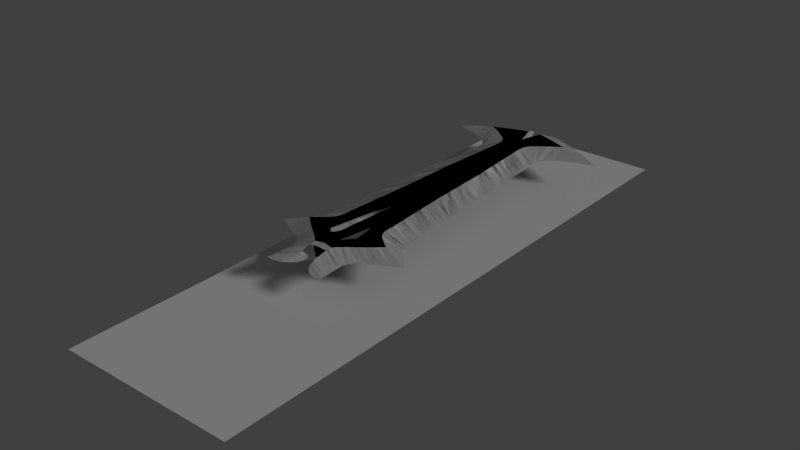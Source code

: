 # Source: Blue_Sword_stage5.blend  (saved by Blender 2.73.0; exported with 4.5.12 LTS)
import bpy
from mathutils import Matrix  # noqa: F401  (used for matrix-valued properties, if any)

bpy.ops.wm.read_factory_settings(use_empty=True)
scene = bpy.context.scene
scene.name = 'Scene'

# ---- collections
col_collection_1 = bpy.data.collections.new('Collection 1'); scene.collection.children.link(col_collection_1)

# ---- materials (node trees are filled in below, after node groups)
mat_material_001 = bpy.data.materials.new('Material.001')
mat_material_001.alpha_threshold = 0.0
mat_material_001.use_transparent_shadow = False
mat_material_001.roughness = 0.5

# ---- material node trees

# ---- world
world_world = bpy.data.worlds.new('World'); scene.world = world_world
world_world.color = (0.05088, 0.05088, 0.05088)
world_world.use_sun_shadow = False
world_world.sun_shadow_jitter_overblur = 0.0
world_world.cycles.sampling_method = 'MANUAL'
world_world.cycles.sample_map_resolution = 256

# ---- lights
light_sun = bpy.data.lights.new('Sun', 'SUN')
light_sun.transmission_factor = 0.0
light_sun.angle = 0.1993
light_sun.energy = 1.0
light_sun.shadow_buffer_clip_start = 0.5
light_sun.shadow_soft_size = 0.1
light_sun.shadow_cascade_max_distance = 1000.0
light_sun.cycles.use_multiple_importance_sampling = False

# ---- meshes
me_cube_002 = bpy.data.meshes.new('Cube.002')
me_cube_002.from_pydata([(1.364e-12, 5.204, 0.2), (-1.534, -2.291, 2.444e-06), (-1.617, -2.243, 2.444e-06), (-1.696, -2.197, 2.444e-06), (-1.778, -2.149, 2.444e-06), (-0.8114, -3.675, 2.444e-06), (-0.8018, -3.605, 2.444e-06), (-0.7986, -3.53, 2.444e-06), (-0.7951, -3.45, 2.444e-06), (-0.7899, -3.374, 2.444e-06), (-0.7837, -3.285, 2.444e-06), (-0.778, -3.183, 2.444e-06), (-0.7704, -3.073, 2.444e-06), (-0.763, -2.96, 2.444e-06), (-0.771, -2.868, 2.444e-06), (-0.7992, -2.793, 2.444e-06), (-0.8432, -2.719, 2.444e-06), (-0.8946, -2.648, 2.444e-06), (-0.9511, -2.59, 2.444e-06), (-1.018, -2.545, 2.444e-06), (-1.096, -2.507, 2.444e-06), (-1.182, -2.466, 2.444e-06), (-1.268, -2.423, 2.444e-06), (-1.358, -2.38, 2.444e-06), (-1.449, -2.337, 2.444e-06), (-0.04737, 5.394, 0.2), (-0.1185, 5.62, 0.2), (-0.1782, 5.836, 0.2), (-0.2253, 5.996, 0.1333), (-0.2724, 6.157, 0.06667), (-0.3195, 6.317, 2.444e-06), (-0.4901, 6.275, 2.444e-06), (-0.6654, 6.216, 2.444e-06), (-0.8619, 6.127, 2.444e-06), (-1.046, 6.051, 2.444e-06), (-1.213, 5.97, 2.444e-06), (-1.366, 5.885, 2.444e-06), (-1.509, 5.807, 2.444e-06), (-1.639, 5.73, 2.444e-06), (-1.761, 5.646, 2.444e-06), (-1.89, 5.561, 2.444e-06), (-2.027, 5.478, 2.444e-06), (-2.112, 5.419, 0.003393), (-2.211, 5.364, 0.003393), (-2.079, 5.317, 2.444e-06), (-1.928, 5.263, 2.444e-06), (-1.754, 5.198, 2.444e-06), (-1.616, 5.151, 2.444e-06), (-1.49, 5.099, 2.444e-06), (-1.367, 5.046, 2.444e-06), (-1.249, 4.989, 2.444e-06), (-1.137, 4.921, 2.444e-06), (-1.035, 4.834, 2.444e-06), (-0.9559, 4.721, 2.444e-06), (-0.9153, 4.583, 2.444e-06), (-0.9138, 4.423, 2.444e-06), (-0.9359, 4.233, 2.444e-06), (-0.9565, 4.003, 2.444e-06), (-0.9648, 3.748, 2.444e-06), (-0.9765, 3.515, 2.444e-06), (-0.995, 3.324, 2.444e-06), (-1.01, 3.161, 2.444e-06), (-1.015, 3.006, 2.444e-06), (-1.017, 2.849, 2.444e-06), (-1.032, 2.684, 2.444e-06), (-1.04, 2.515, 2.444e-06), (-1.057, 2.337, 2.444e-06), (-1.063, 2.15, 2.444e-06), (-1.064, 1.959, 2.444e-06), (-1.075, 1.756, 2.444e-06), (-1.086, 1.537, 2.444e-06), (-1.098, 1.315, 2.444e-06), (-1.11, 1.109, 2.444e-06), (-1.124, 0.9067, 2.444e-06), (-1.139, 0.6944, 2.444e-06), (-1.152, 0.4826, 2.444e-06), (-1.16, 0.2735, 2.444e-06), (-1.166, 0.05229, 2.444e-06), (-1.176, -0.178, 2.444e-06), (-1.191, -0.3966, 2.444e-06), (-1.206, -0.5999, 2.444e-06), (-1.219, -0.7991, 2.444e-06), (-1.231, -0.9912, 2.444e-06), (-1.252, -1.166, 2.444e-06), (-1.294, -1.326, 2.444e-06), (-1.362, -1.472, 2.444e-06), (-1.446, -1.595, 2.444e-06), (-1.534, -1.698, 2.444e-06), (-1.626, -1.799, 2.444e-06), (-1.718, -1.904, 2.444e-06), (-1.801, -2.006, 2.444e-06), (-1.872, -2.098, 2.444e-06), (-0.2934, 5.801, 0.2), (-0.4342, 5.759, 0.2), (-0.5752, 5.708, 0.2), (-0.7155, 5.656, 0.2), (-0.8545, 5.6, 0.2), (-0.9922, 5.541, 0.2), (-1.157, 5.47, 0.2), (-1.289, 5.457, 0.175), (-1.421, 5.444, 0.15), (-1.553, 5.43, 0.125), (-1.685, 5.417, 0.1), (-1.817, 5.404, 0.075), (-1.949, 5.39, 0.05), (-2.079, 5.377, 0.02839), (-1.064, 5.405, 0.2), (-0.9419, 5.337, 0.2), (-0.8187, 5.245, 0.2), (-0.7001, 5.153, 0.2), (-0.5873, 5.069, 0.2), (-0.4815, 4.977, 0.2), (-0.3953, 4.866, 0.2), (-0.349, 4.734, 0.2), (-0.3372, 4.594, 0.2), (-0.3468, 4.454, 0.2), (-0.3565, 4.314, 0.2), (-0.3661, 4.174, 0.2), (-0.3757, 4.034, 0.2), (-0.3854, 3.894, 0.2), (-0.395, 3.754, 0.2), (-0.4046, 3.614, 0.2), (-0.4143, 3.474, 0.2), (-0.4239, 3.334, 0.2), (-0.4335, 3.195, 0.2), (-0.4432, 3.055, 0.2), (-0.4528, 2.915, 0.2), (-0.4624, 2.775, 0.2), (-0.4761, 2.544, 0.2), (-0.4682, 2.681, 0.2), (-0.482, 2.406, 0.2), (-0.4865, 2.268, 0.2), (-0.4907, 2.131, 0.2), (-0.4963, 1.993, 0.2), (-0.503, 1.855, 0.2), (-0.5083, 1.718, 0.2), (-0.5122, 1.58, 0.2), (-0.517, 1.442, 0.2), (-0.5238, 1.305, 0.2), (-0.5302, 1.167, 0.2), (-0.5337, 1.03, 0.2), (-0.5371, 0.8918, 0.2), (-0.5448, 0.7543, 0.2), (-0.5558, 0.617, 0.2), (-0.5642, 0.4795, 0.2), (-0.569, 0.3419, 0.2), (-0.5758, 0.2044, 0.2), (-0.5872, 0.06711, 0.2), (-0.5982, -0.07018, 0.2), (-0.6054, -0.2077, 0.2), (-0.6112, -0.3454, 0.2), (-0.619, -0.4829, 0.2), (-0.6284, -0.6203, 0.2), (-0.6396, -0.7578, 0.2), (-0.6518, -0.8949, 0.2), (-0.66, -1.032, 0.2), (-0.6616, -1.17, 0.2), (-0.6679, -1.309, 0.2), (-0.7005, -1.441, 0.2), (-0.7707, -1.557, 0.2), (-0.8685, -1.655, 0.2), (-0.9757, -1.744, 0.2), (-1.083, -1.83, 0.2), (-1.19, -1.916, 0.2), (-1.287, -1.942, 0.1714), (-1.384, -1.968, 0.1429), (-1.482, -1.994, 0.1143), (-1.579, -2.02, 0.08572), (-1.677, -2.046, 0.05715), (-1.774, -2.072, 0.02857), (-1.103, -1.987, 0.2), (-1.036, -2.051, 0.2), (-0.9655, -2.112, 0.2), (-0.8941, -2.171, 0.2), (-0.8226, -2.231, 0.2), (-0.7507, -2.289, 0.2), (-0.6768, -2.344, 0.2), (-0.6023, -2.398, 0.2), (-0.5302, -2.455, 0.2), (-0.4595, -2.515, 0.2), (-0.3865, -2.576, 0.2), (-0.3166, -2.639, 0.2), (-0.2657, -2.712, 0.2), (-0.2461, -2.8, 0.1961), (-0.2406, -2.892, 0.1804), (-0.2388, -2.985, 0.1601), (-0.238, -3.079, 0.1375), (-0.2371, -3.171, 0.1165), (-0.2408, -3.265, 0.09669), (-0.2555, -3.357, 0.07612), (-0.2858, -3.443, 0.05523), (-0.3344, -3.522, 0.03633), (-0.3998, -3.589, 0.02174), (-0.4746, -3.64, 0.01269), (-0.5581, -3.672, 0.008086), (-0.6599, -3.684, 0.005513), (0.0, -0.06612, 0.2), (-0.01808, -0.1457, 0.2), (-0.03776, -0.2256, 0.2), (-0.06199, -0.3059, 0.2), (-0.08574, -0.3863, 0.2), (-0.1102, -0.4664, 0.2), (-0.1359, -0.5462, 0.2), (-0.1618, -0.626, 0.2), (-0.1857, -0.7063, 0.2), (-0.2058, -0.7877, 0.2), (-0.2224, -0.8699, 0.2), (-0.2368, -0.9525, 0.2), (-0.2499, -1.035, 0.2), (-0.2623, -1.118, 0.2), (-0.2748, -1.201, 0.2), (-0.2874, -1.284, 0.2), (-0.2991, -1.367, 0.2), (-0.31, -1.45, 0.2), (-0.325, -1.533, 0.2), (-0.3408, -1.616, 0.2), (-0.3541, -1.698, 0.2), (-0.3668, -1.782, 0.2), (-0.3786, -1.864, 0.2), (-0.3912, -1.946, 0.2), (-0.4059, -2.027, 0.2), (-0.3472, -2.09, 0.2), (-0.2865, -2.154, 0.2), (-0.2375, -2.207, 0.2), (-0.1773, -2.284, 0.2), (-0.1156, -2.341, 0.2), (-0.05491, -2.399, 0.2), (0.0, -2.455, 0.2), (0.001551, -2.508, 0.2), (0.001551, -2.552, 0.2), (0.001551, -2.596, 0.2), (0.001551, -2.641, 0.2), (0.001551, -2.686, 0.2), (0.001551, -2.73, 0.2), (0.001551, -2.775, 0.2), (0.001551, -2.817, 0.2), (0.001551, -2.864, 0.2), (-0.2415, -2.859, 0.1873), (1.364e-12, 5.13, 0.2), (1.364e-12, 5.056, 0.2), (1.364e-12, 4.983, 0.2), (1.364e-12, 4.909, 0.2), (1.364e-12, 4.835, 0.2), (1.364e-12, 4.761, 0.2), (1.364e-12, 4.687, 0.2), (1.364e-12, 4.613, 0.2), (1.364e-12, 4.539, 0.2), (1.364e-12, 4.464, 0.2), (1.364e-12, 4.39, 0.2), (1.364e-12, 4.316, 0.2), (1.364e-12, 4.242, 0.2), (1.364e-12, 4.168, 0.2), (1.364e-12, 4.094, 0.2), (1.364e-12, 4.02, 0.2), (1.364e-12, 3.946, 0.2), (1.364e-12, 3.872, 0.2), (1.364e-12, 3.798, 0.2), (1.364e-12, 3.724, 0.2), (1.364e-12, 3.65, 0.2), (1.364e-12, 3.576, 0.2), (1.364e-12, 3.502, 0.2), (1.364e-12, 3.428, 0.2), (1.364e-12, 3.354, 0.2), (1.364e-12, 3.28, 0.2), (1.364e-12, 3.206, 0.2), (1.364e-12, 3.132, 0.2), (1.364e-12, 3.058, 0.2), (1.364e-12, 2.984, 0.2), (1.364e-12, 2.91, 0.2), (1.364e-12, 2.837, 0.2), (1.364e-12, 2.764, 0.2), (1.364e-12, 2.69, 0.2), (1.364e-12, 2.616, 0.2), (1.364e-12, 2.542, 0.2), (1.364e-12, 2.468, 0.2), (1.364e-12, 2.394, 0.2), (1.364e-12, 2.32, 0.2), (1.364e-12, 2.246, 0.2), (1.364e-12, 2.172, 0.2), (1.364e-12, 2.098, 0.2), (1.364e-12, 2.024, 0.2), (1.364e-12, 1.95, 0.2), (1.364e-12, 1.876, 0.2), (1.364e-12, 1.802, 0.2), (1.364e-12, 1.728, 0.2), (1.364e-12, 1.654, 0.2), (1.364e-12, 1.58, 0.2), (1.364e-12, 1.506, 0.2), (1.364e-12, 1.432, 0.2), (1.364e-12, 1.359, 0.2), (1.364e-12, 1.285, 0.2), (1.364e-12, 1.211, 0.2), (1.364e-12, 1.137, 0.2), (1.364e-12, 1.063, 0.2), (1.364e-12, 0.9892, 0.2), (1.364e-12, 0.9152, 0.2), (1.364e-12, 0.8413, 0.2), (1.364e-12, 0.7674, 0.2), (1.364e-12, 0.6934, 0.2), (1.364e-12, 0.6194, 0.2), (1.364e-12, 0.5454, 0.2), (1.364e-12, 0.4716, 0.2), (1.364e-12, 0.3975, 0.2), (1.364e-12, 0.3236, 0.2), (0.0, 0.25, 0.2), (0.0, 0.1762, 0.2), (0.0, 0.1023, 0.2), (0.0, 0.02847, 0.2), (-0.482, 2.406, 0.2), (-1.075, 1.756, 2.444e-06), (-0.4865, 2.268, 0.2), (-0.8685, -1.655, 0.2), (-1.446, -1.595, 2.444e-06), (-0.9757, -1.744, 0.2), (-0.9757, -1.744, 0.2), (-1.083, -1.83, 0.2), (-0.2724, 6.157, 0.0), (-0.2253, 5.996, 0.0), (-0.1782, 5.836, 0.0), (-0.1185, 5.62, 0.0), (-0.04737, 5.394, 0.0), (1.364e-12, 5.204, 0.0), (-0.2196, -2.883, 0.2), (-0.1976, -2.907, 0.2), (-0.1757, -2.931, 0.2), (-0.1537, -2.956, 0.2), (-0.1317, -2.98, 0.2), (-0.1098, -3.004, 0.2), (-0.08783, -3.028, 0.2), (-0.06587, -3.052, 0.2), (-0.04392, -3.076, 0.2), (-0.02196, -3.1, 0.2), (0.0, -3.124, 0.2), (0.0, -3.561, 0.2), (0.0, -3.644, 0.2), (-0.03569, -3.675, 0.2), (-0.06819, -3.705, 0.2), (-0.1007, -3.736, 0.2), (-0.1332, -3.766, 0.2), (-0.1657, -3.797, 0.2), (-0.1982, -3.827, 0.2), (-0.2307, -3.858, 0.2), (-0.2632, -3.888, 0.2), (-0.2957, -3.918, 0.2), (-0.3282, -3.949, 0.2), (-0.3607, -3.975, 0.2), (-0.4491, -3.975, 0.2), (-0.5375, -3.975, 0.2), (-0.6259, -3.975, 0.2), (-0.7143, -3.975, 0.2), (-0.8026, -3.975, 0.2), (-0.891, -3.975, 0.2), (-0.9794, -3.975, 0.2), (-1.068, -3.975, 0.2), (-1.156, -3.975, 0.2), (-1.245, -3.975, 0.2), (-1.333, -3.975, 0.2), (-1.421, -3.975, 0.2)], [(237, 322), (322, 323), (323, 324), (324, 325), (325, 326), (326, 327), (327, 328), (328, 329), (329, 330), (330, 331), (331, 332), (332, 333), (333, 334), (334, 335), (335, 336), (336, 337), (337, 338), (338, 339), (339, 340), (340, 341), (341, 342), (342, 343), (343, 344), (344, 345), (345, 346), (346, 347), (347, 348), (348, 349), (349, 350), (350, 351), (351, 352), (352, 353), (353, 354), (354, 355), (355, 356), (356, 357)], [(28, 92, 27), (29, 92, 28), (30, 92, 29), (31, 92, 30), (92, 31, 93), (31, 32, 93), (93, 32, 94), (32, 33, 94), (94, 33, 95), (33, 34, 95), (95, 34, 96), (34, 35, 96), (96, 35, 97), (35, 36, 97), (97, 36, 98), (99, 98, 36), (100, 99, 36), (36, 37, 100), (38, 100, 37), (100, 38, 101), (38, 39, 101), (101, 39, 102), (39, 40, 102), (102, 40, 103), (40, 41, 103), (103, 41, 104), (105, 104, 41), (41, 42, 105), (43, 105, 42), (44, 105, 43), (44, 45, 104, 105), (45, 46, 103, 104), (46, 47, 102, 103), (47, 48, 101, 102), (48, 49, 100, 101), (49, 50, 99, 100), (50, 51, 98, 99), (52, 106, 98, 51), (106, 52, 107), (53, 108, 107, 52), (54, 109, 108, 53), (109, 54, 110), (55, 111, 110, 54), (111, 55, 112), (113, 112, 55), (114, 113, 55), (56, 115, 114, 55), (57, 116, 115, 56), (58, 117, 116, 57), (117, 58, 118), (119, 118, 58), (59, 120, 119, 58), (60, 121, 120, 59), (121, 60, 122), (61, 123, 122, 60), (62, 124, 123, 61), (63, 125, 124, 62), (64, 126, 125, 63), (65, 127, 126, 64), (66, 129, 127, 65), (67, 128, 129, 66), (68, 130, 128, 67), (69, 131, 130, 68), (310, 309, 132), (133, 132, 309), (134, 133, 309), (70, 135, 134, 309), (71, 136, 135, 70), (72, 137, 136, 71), (73, 138, 137, 72), (74, 139, 138, 73), (75, 140, 139, 74), (140, 75, 141), (142, 141, 75), (143, 142, 75), (76, 144, 143, 75), (77, 145, 144, 76), (145, 77, 146), (78, 147, 146, 77), (79, 148, 147, 78), (80, 149, 148, 79), (149, 80, 150), (151, 150, 80), (152, 151, 80), (81, 153, 152, 80), (82, 154, 153, 81), (83, 155, 154, 82), (84, 156, 155, 83), (156, 84, 157), (158, 157, 84), (159, 158, 84), (85, 160, 159, 84), (86, 161, 160, 85), (313, 312, 162), (87, 163, 162, 312), (88, 164, 163, 87), (89, 165, 164, 88), (165, 89, 166), (167, 166, 89), (90, 168, 167, 89), (168, 90, 169), (90, 91, 169), (4, 170, 163, 91), (2, 171, 170, 3), (3, 170, 4), (1, 172, 171, 2), (24, 173, 172, 1), (22, 174, 173, 23), (23, 173, 24), (21, 175, 174, 22), (20, 176, 175, 21), (19, 177, 176, 20), (18, 178, 177, 19), (17, 179, 178, 18), (16, 180, 179, 17), (15, 181, 180, 16), (14, 182, 181, 15), (13, 183, 182, 14), (12, 237, 183, 13), (237, 12, 184), (11, 185, 184, 12), (10, 186, 185, 11), (9, 187, 186, 10), (8, 188, 187, 9), (7, 189, 188, 8), (6, 190, 189, 7), (190, 6, 191), (192, 191, 6), (193, 192, 6), (194, 193, 6), (5, 195, 194, 6), (27, 92, 26), (98, 106, 97), (96, 97, 106, 107), (95, 96, 107, 108), (94, 95, 108, 109), (93, 94, 109, 110), (92, 93, 110, 111), (111, 112, 26, 92), (25, 26, 112, 113), (0, 25, 113, 114), (0, 114, 238), (238, 114, 239), (239, 114, 240), (240, 114, 241), (241, 114, 242), (242, 114, 243), (114, 115, 244, 243), (115, 116, 245, 244), (116, 117, 246, 245), (117, 118, 247, 246), (118, 119, 248, 247), (248, 119, 249), (249, 119, 250), (250, 119, 251), (251, 119, 252), (252, 119, 253), (253, 119, 254), (119, 120, 255, 254), (120, 121, 256, 255), (121, 122, 257, 256), (122, 123, 258, 257), (258, 123, 259), (259, 123, 260), (123, 124, 261, 260), (124, 125, 262, 261), (262, 125, 263), (263, 125, 264), (264, 125, 265), (125, 126, 266, 265), (126, 127, 267, 266), (267, 127, 268), (127, 129, 269, 268), (129, 128, 270, 269), (128, 308, 271, 270), (130, 131, 272, 271), (310, 132, 274, 273, 272), (132, 133, 275, 274), (275, 133, 276), (276, 133, 277), (133, 134, 278, 277), (278, 134, 279), (279, 134, 280), (134, 135, 281, 280), (281, 135, 282), (282, 135, 283), (135, 136, 284, 283), (136, 137, 285, 284), (137, 138, 286, 285), (138, 139, 287, 286), (139, 140, 288, 287), (288, 140, 289), (289, 140, 290), (290, 140, 291), (140, 141, 292, 291), (292, 141, 293), (141, 142, 294, 293), (294, 142, 295), (142, 143, 296, 295), (143, 144, 297, 296), (297, 144, 298), (298, 144, 299), (144, 145, 300, 299), (145, 146, 301, 300), (146, 147, 302, 301), (147, 148, 304, 303, 302), (148, 149, 305, 304), (149, 150, 306, 305), (151, 306, 150), (306, 151, 307), (307, 151, 196), (196, 151, 197), (198, 197, 151), (152, 199, 198, 151), (153, 200, 199, 152), (154, 201, 200, 153), (201, 154, 202), (203, 202, 154), (204, 203, 154), (155, 205, 204, 154), (156, 206, 205, 155), (206, 156, 207), (208, 207, 156), (157, 209, 208, 156), (158, 210, 209, 157), (210, 158, 211), (159, 212, 211, 158), (311, 213, 212, 159), (213, 311, 214), (161, 215, 214, 160), (315, 216, 215, 314), (163, 217, 216, 162), (170, 218, 217, 163), (171, 219, 218, 170), (172, 220, 219, 171), (173, 220, 172), (174, 220, 173), (175, 221, 220, 174), (176, 222, 221, 175), (177, 223, 222, 176), (178, 224, 223, 177), (179, 225, 224, 178), (180, 226, 225, 179), (181, 227, 226, 180), (182, 229, 228, 227, 181), (183, 231, 230, 229, 182), (236, 235, 234, 233, 232, 231, 183, 237), (321, 320, 25, 0), (25, 320, 319, 26), (26, 319, 318, 27), (27, 318, 317, 28), (28, 317, 316, 29), (30, 29, 316)])
me_cube_002.use_remesh_preserve_volume = False
me_cube_002.use_remesh_preserve_attributes = False
me_cube_002.use_mirror_vertex_groups = False
me_cube_002.update()
me_plane_001 = bpy.data.meshes.new('Plane.001')
me_plane_001.from_pydata([(-1.0, -1.0, 0.0), (1.0, -1.0, 0.0), (-1.0, 1.0, 0.0), (1.0, 1.0, 0.0)], [], [(0, 1, 3, 2)])
_uv = me_plane_001.uv_layers.new(name='UVMap')
_uv.uv.foreach_set('vector', [0.0001, 9.998e-05, 0.9999, 9.998e-05, 0.9999, 0.9999, 9.998e-05, 0.9999])
me_plane_001.materials.append(mat_material_001)
me_plane_001.use_remesh_preserve_volume = False
me_plane_001.use_remesh_preserve_attributes = False
me_plane_001.use_mirror_vertex_groups = False
me_plane_001.update()

# ---- objects
ob_sun = bpy.data.objects.new('Sun', light_sun)
ob_cube = bpy.data.objects.new('Cube', me_cube_002)
ob_plane = bpy.data.objects.new('Plane', me_plane_001)

# ---- transforms, parenting, visibility, modifiers, constraints
ob_sun.location = (1.153, 5.968, 9.292)
ob_sun.rotation_euler = (0.9864, 0.3746, 1.333)
ob_sun.lineart.crease_threshold = 0.0
ob_cube.location = (0.0, 0.0, 0.0)
ob_cube.lineart.crease_threshold = 0.0
_m = ob_cube.modifiers.new('Mirror.001', 'MIRROR')
_m.use_axis = (True, False, True)
_m = ob_cube.modifiers.new('Mirror', 'MIRROR')
ob_plane.location = (0.0, 8.551e-05, -0.9646)
ob_plane.rotation_euler = (0.0, -0.0, 3.142)
ob_plane.scale = (-2.417, -7.973, -0.007235)
ob_plane.lineart.crease_threshold = 0.0

# ---- collection membership
col_collection_1.objects.link(ob_sun)
col_collection_1.objects.link(ob_cube)
col_collection_1.objects.link(ob_plane)

# ---- scene / render settings (as saved in the file)
scene.frame_start = 1; scene.frame_end = 250; scene.frame_set(3)
scene.render.engine = 'BLENDER_EEVEE_NEXT'
scene.render.resolution_percentage = 50
scene.render.dither_intensity = 0.0
scene.cycles.use_denoising = False
scene.cycles.samples = 10
scene.cycles.sampling_pattern = 'TABULATED_SOBOL'
scene.cycles.light_sampling_threshold = 0.0
scene.cycles.use_adaptive_sampling = False
scene.cycles.use_light_tree = False
scene.cycles.blur_glossy = 0.0
scene.cycles.pixel_filter_type = 'GAUSSIAN'
scene.cycles.sample_clamp_indirect = 0.0
scene.view_settings.view_transform = 'Standard'
bpy.context.view_layer.update()

# ---- added for rendering (the .blend has no active camera): camera
cam_auto = bpy.data.cameras.new('AutoCamera')
cam_auto.lens = 50.0
cam_auto.sensor_width = 36.0
cam_auto.clip_end = 1000.0
ob_auto_camera = bpy.data.objects.new('AutoCamera', cam_auto)
scene.collection.objects.link(ob_auto_camera)
ob_auto_camera.location = (15.4545, -18.5453, 11.9813)
ob_auto_camera.rotation_euler = (1.09748, -7.21219e-08, 0.694738)
scene.camera = ob_auto_camera
bpy.context.view_layer.update()
